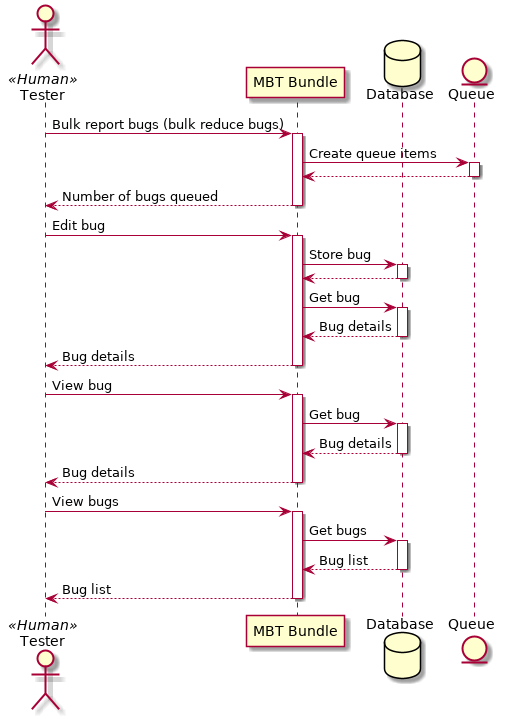

The diagram above was rendered by PlantUML. Its source (embedded in the PNG):
@startuml

actor Tester as tester << Human >>
participant "MBT Bundle" as bundle
database Database as database
entity Queue as queue

tester -> bundle : Bulk report bugs (bulk reduce bugs)
activate bundle
bundle -> queue : Create queue items
activate queue
queue --> bundle
deactivate queue
bundle --> tester : Number of bugs queued
deactivate bundle

tester -> bundle : Edit bug
activate bundle
bundle -> database : Store bug
activate database
database --> bundle
deactivate database
bundle -> database : Get bug
activate database
database --> bundle : Bug details
deactivate database
bundle --> tester : Bug details
deactivate bundle

tester -> bundle : View bug
activate bundle
bundle -> database : Get bug
activate database
database --> bundle : Bug details
deactivate database
bundle --> tester : Bug details
deactivate bundle

tester -> bundle : View bugs
activate bundle
bundle -> database : Get bugs
activate database
database --> bundle : Bug list
deactivate database
bundle --> tester : Bug list
deactivate bundle

@enduml